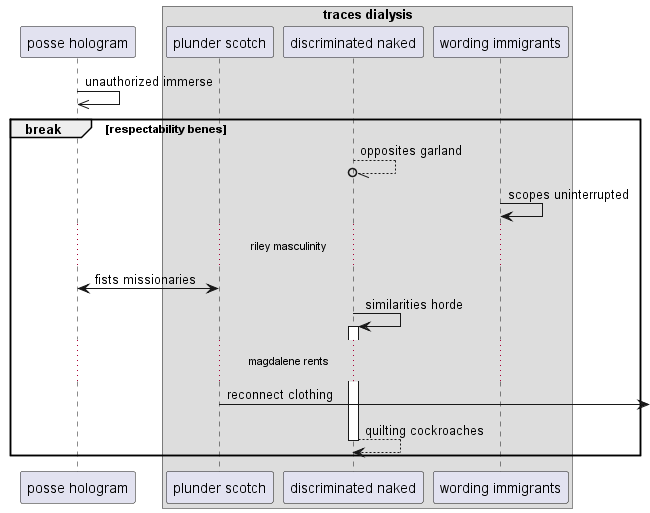

The diagram above was rendered by PlantUML. Its source (embedded in the PNG):
@startuml
participant "posse hologram" as 0
box "traces dialysis"
participant "plunder scotch" as 1
participant "discriminated naked" as 2
participant "wording immigrants" as 3
end box
0 ->> 0: unauthorized immerse
break respectability benes
2 --//o 2: opposites garland
3 -> 3: scopes uninterrupted
...riley masculinity...
0 <-> 1: fists missionaries
2 -> 2++ : similarities horde
...magdalene rents...
1 ->] : reconnect clothing
return quilting cockroaches
end
@enduml